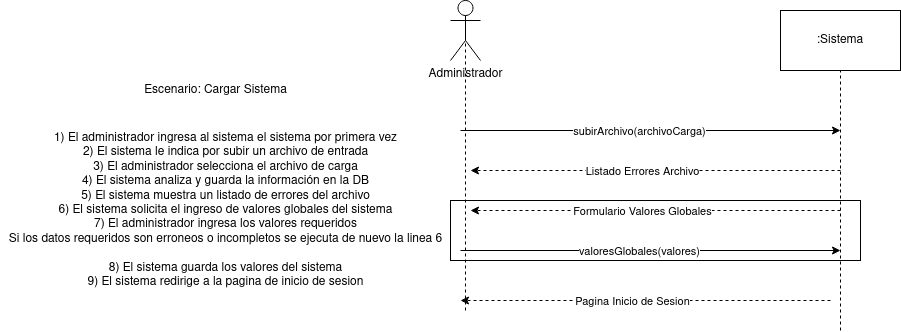

The diagram above was exported from draw.io. Its source (the exported page's mxGraphModel, read from the mxfile embedded in the PNG):
<mxGraphModel dx="2200" dy="792" grid="1" gridSize="10" guides="1" tooltips="1" connect="1" arrows="1" fold="1" page="1" pageScale="1" pageWidth="827" pageHeight="1169" math="0" shadow="0">
  <root>
    <mxCell id="Je3b7ghut-SdghaD-yTH-0" />
    <mxCell id="Je3b7ghut-SdghaD-yTH-1" parent="Je3b7ghut-SdghaD-yTH-0" />
    <mxCell id="pbCHmYkrptcuTlZDYa_o-1" value="Administrador" style="shape=umlActor;verticalLabelPosition=bottom;verticalAlign=top;html=1;outlineConnect=0;" vertex="1" parent="Je3b7ghut-SdghaD-yTH-1">
      <mxGeometry x="370" y="140" width="30" height="60" as="geometry" />
    </mxCell>
    <mxCell id="pbCHmYkrptcuTlZDYa_o-2" value=":Sistema" style="rounded=0;whiteSpace=wrap;html=1;" vertex="1" parent="Je3b7ghut-SdghaD-yTH-1">
      <mxGeometry x="700" y="150" width="120" height="60" as="geometry" />
    </mxCell>
    <mxCell id="pbCHmYkrptcuTlZDYa_o-3" value="" style="endArrow=none;dashed=1;html=1;entryX=0.5;entryY=0.5;entryDx=0;entryDy=0;entryPerimeter=0;" edge="1" parent="Je3b7ghut-SdghaD-yTH-1" target="pbCHmYkrptcuTlZDYa_o-1">
      <mxGeometry width="50" height="50" relative="1" as="geometry">
        <mxPoint x="385" y="450" as="sourcePoint" />
        <mxPoint x="380" y="230" as="targetPoint" />
      </mxGeometry>
    </mxCell>
    <mxCell id="pbCHmYkrptcuTlZDYa_o-4" value="" style="endArrow=none;dashed=1;html=1;entryX=0.5;entryY=1;entryDx=0;entryDy=0;" edge="1" parent="Je3b7ghut-SdghaD-yTH-1" target="pbCHmYkrptcuTlZDYa_o-2">
      <mxGeometry width="50" height="50" relative="1" as="geometry">
        <mxPoint x="760" y="470" as="sourcePoint" />
        <mxPoint x="760" y="220" as="targetPoint" />
      </mxGeometry>
    </mxCell>
    <mxCell id="pbCHmYkrptcuTlZDYa_o-5" value="Escenario: Cargar Sistema" style="text;html=1;align=center;verticalAlign=middle;resizable=0;points=[];autosize=1;strokeColor=none;fillColor=none;" vertex="1" parent="Je3b7ghut-SdghaD-yTH-1">
      <mxGeometry x="55" y="220" width="160" height="20" as="geometry" />
    </mxCell>
    <mxCell id="pbCHmYkrptcuTlZDYa_o-6" value="&lt;div&gt;1) El administrador ingresa al sistema el sistema por primera vez&lt;/div&gt;&lt;div&gt;2) El sistema le indica por subir un archivo de entrada&lt;br&gt;&lt;/div&gt;&lt;div&gt;3) El administrador selecciona el archivo de carga&lt;/div&gt;&lt;div&gt;4) El sistema analiza y guarda la información en la DB&lt;/div&gt;&lt;div&gt;5) El sistema muestra un listado de errores del archivo&lt;/div&gt;&lt;div&gt;6) El sistema solicita el ingreso de valores globales del sistema&lt;/div&gt;&lt;div&gt;7) El administrador ingresa los valores requeridos&lt;/div&gt;&lt;div&gt;Si los datos requeridos son erroneos o incompletos se ejecuta de nuevo la linea 6&lt;/div&gt;&lt;div&gt;&lt;br&gt;&lt;/div&gt;&lt;div&gt;8) El sistema guarda los valores del sistema&lt;/div&gt;&lt;div&gt;9) El sistema redirige a la pagina de inicio de sesion&lt;br&gt;&lt;/div&gt;" style="text;html=1;align=center;verticalAlign=middle;resizable=0;points=[];autosize=1;strokeColor=none;fillColor=none;" vertex="1" parent="Je3b7ghut-SdghaD-yTH-1">
      <mxGeometry x="-80" y="270" width="450" height="160" as="geometry" />
    </mxCell>
    <mxCell id="pbCHmYkrptcuTlZDYa_o-7" value="" style="endArrow=classic;html=1;" edge="1" parent="Je3b7ghut-SdghaD-yTH-1">
      <mxGeometry width="50" height="50" relative="1" as="geometry">
        <mxPoint x="380" y="270" as="sourcePoint" />
        <mxPoint x="760" y="270" as="targetPoint" />
      </mxGeometry>
    </mxCell>
    <mxCell id="pbCHmYkrptcuTlZDYa_o-8" value="subirArchivo(archivoCarga)" style="edgeLabel;html=1;align=center;verticalAlign=middle;resizable=0;points=[];" vertex="1" connectable="0" parent="pbCHmYkrptcuTlZDYa_o-7">
      <mxGeometry x="-0.0683" y="4" relative="1" as="geometry">
        <mxPoint x="1" y="4" as="offset" />
      </mxGeometry>
    </mxCell>
    <mxCell id="pbCHmYkrptcuTlZDYa_o-11" value="" style="endArrow=classic;dashed=1;html=1;endFill=1;" edge="1" parent="Je3b7ghut-SdghaD-yTH-1">
      <mxGeometry width="50" height="50" relative="1" as="geometry">
        <mxPoint x="760" y="310" as="sourcePoint" />
        <mxPoint x="390" y="310" as="targetPoint" />
      </mxGeometry>
    </mxCell>
    <mxCell id="pbCHmYkrptcuTlZDYa_o-12" value="Listado Errores Archivo" style="edgeLabel;html=1;align=center;verticalAlign=middle;resizable=0;points=[];" vertex="1" connectable="0" parent="pbCHmYkrptcuTlZDYa_o-11">
      <mxGeometry x="0.0872" y="2" relative="1" as="geometry">
        <mxPoint x="2" y="-2" as="offset" />
      </mxGeometry>
    </mxCell>
    <mxCell id="KhMUvwldg7FVKRIA1KHV-0" value="" style="endArrow=classic;dashed=1;html=1;endFill=1;" edge="1" parent="Je3b7ghut-SdghaD-yTH-1">
      <mxGeometry width="50" height="50" relative="1" as="geometry">
        <mxPoint x="760" y="350" as="sourcePoint" />
        <mxPoint x="390" y="350" as="targetPoint" />
      </mxGeometry>
    </mxCell>
    <mxCell id="KhMUvwldg7FVKRIA1KHV-1" value="Formulario Valores Globales" style="edgeLabel;html=1;align=center;verticalAlign=middle;resizable=0;points=[];" vertex="1" connectable="0" parent="KhMUvwldg7FVKRIA1KHV-0">
      <mxGeometry x="0.0872" y="2" relative="1" as="geometry">
        <mxPoint x="2" y="-2" as="offset" />
      </mxGeometry>
    </mxCell>
    <mxCell id="KhMUvwldg7FVKRIA1KHV-3" value="" style="endArrow=classic;html=1;" edge="1" parent="Je3b7ghut-SdghaD-yTH-1">
      <mxGeometry width="50" height="50" relative="1" as="geometry">
        <mxPoint x="380" y="390" as="sourcePoint" />
        <mxPoint x="760" y="390" as="targetPoint" />
      </mxGeometry>
    </mxCell>
    <mxCell id="KhMUvwldg7FVKRIA1KHV-4" value="valoresGlobales(valores)" style="edgeLabel;html=1;align=center;verticalAlign=middle;resizable=0;points=[];" vertex="1" connectable="0" parent="KhMUvwldg7FVKRIA1KHV-3">
      <mxGeometry x="-0.0683" y="4" relative="1" as="geometry">
        <mxPoint x="1" y="4" as="offset" />
      </mxGeometry>
    </mxCell>
    <mxCell id="KhMUvwldg7FVKRIA1KHV-5" value="" style="endArrow=classic;dashed=1;html=1;endFill=1;" edge="1" parent="Je3b7ghut-SdghaD-yTH-1">
      <mxGeometry width="50" height="50" relative="1" as="geometry">
        <mxPoint x="750" y="440" as="sourcePoint" />
        <mxPoint x="380" y="440" as="targetPoint" />
      </mxGeometry>
    </mxCell>
    <mxCell id="KhMUvwldg7FVKRIA1KHV-6" value="Pagina Inicio de Sesion" style="edgeLabel;html=1;align=center;verticalAlign=middle;resizable=0;points=[];" vertex="1" connectable="0" parent="KhMUvwldg7FVKRIA1KHV-5">
      <mxGeometry x="0.0872" y="2" relative="1" as="geometry">
        <mxPoint x="2" y="-2" as="offset" />
      </mxGeometry>
    </mxCell>
    <mxCell id="KhMUvwldg7FVKRIA1KHV-7" value="" style="rounded=0;whiteSpace=wrap;html=1;fillColor=none;" vertex="1" parent="Je3b7ghut-SdghaD-yTH-1">
      <mxGeometry x="370" y="340" width="410" height="60" as="geometry" />
    </mxCell>
  </root>
</mxGraphModel>